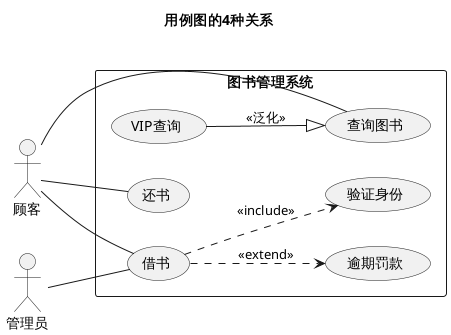

The diagram above was rendered by PlantUML. Its source (embedded in the PNG):
@startuml
title 用例图的4种关系

left to right direction

actor 顾客 as Customer
actor 管理员 as Admin

rectangle 图书管理系统 {
  usecase "借书" as UC1
  usecase "还书" as UC2
  usecase "验证身份" as UC3
  usecase "逾期罚款" as UC4
  usecase "查询图书" as UC5
  usecase "VIP查询" as UC6
}

Customer -- UC1
Customer -- UC2
Customer -- UC5
Admin -- UC1

UC1 ..> UC3 : <<include>>
UC1 ..> UC4 : <<extend>>

UC6 --|> UC5 : <<泛化>>
@enduml